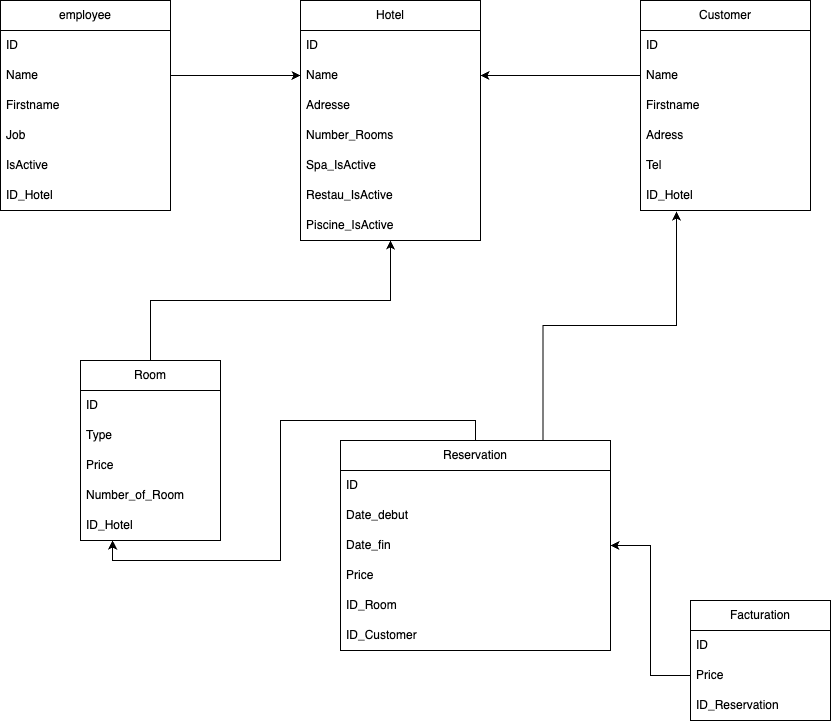

The diagram above was exported from draw.io. Its source (the exported page's mxGraphModel, read from the mxfile embedded in the PNG):
<mxGraphModel dx="1242" dy="699" grid="1" gridSize="10" guides="1" tooltips="1" connect="1" arrows="1" fold="1" page="1" pageScale="1" pageWidth="827" pageHeight="1169" math="0" shadow="0">
  <root>
    <mxCell id="0" />
    <mxCell id="1" parent="0" />
    <mxCell id="bMVKEjnRH9vDB0ORYLEi-1" value="Hotel" style="swimlane;fontStyle=0;childLayout=stackLayout;horizontal=1;startSize=30;horizontalStack=0;resizeParent=1;resizeParentMax=0;resizeLast=0;collapsible=1;marginBottom=0;whiteSpace=wrap;html=1;" vertex="1" parent="1">
      <mxGeometry x="310" y="40" width="180" height="240" as="geometry" />
    </mxCell>
    <mxCell id="bMVKEjnRH9vDB0ORYLEi-2" value="ID" style="text;strokeColor=none;fillColor=none;align=left;verticalAlign=middle;spacingLeft=4;spacingRight=4;overflow=hidden;points=[[0,0.5],[1,0.5]];portConstraint=eastwest;rotatable=0;whiteSpace=wrap;html=1;" vertex="1" parent="bMVKEjnRH9vDB0ORYLEi-1">
      <mxGeometry y="30" width="180" height="30" as="geometry" />
    </mxCell>
    <mxCell id="bMVKEjnRH9vDB0ORYLEi-3" value="Name" style="text;strokeColor=none;fillColor=none;align=left;verticalAlign=middle;spacingLeft=4;spacingRight=4;overflow=hidden;points=[[0,0.5],[1,0.5]];portConstraint=eastwest;rotatable=0;whiteSpace=wrap;html=1;" vertex="1" parent="bMVKEjnRH9vDB0ORYLEi-1">
      <mxGeometry y="60" width="180" height="30" as="geometry" />
    </mxCell>
    <mxCell id="bMVKEjnRH9vDB0ORYLEi-4" value="Adresse" style="text;strokeColor=none;fillColor=none;align=left;verticalAlign=middle;spacingLeft=4;spacingRight=4;overflow=hidden;points=[[0,0.5],[1,0.5]];portConstraint=eastwest;rotatable=0;whiteSpace=wrap;html=1;" vertex="1" parent="bMVKEjnRH9vDB0ORYLEi-1">
      <mxGeometry y="90" width="180" height="30" as="geometry" />
    </mxCell>
    <mxCell id="bMVKEjnRH9vDB0ORYLEi-6" value="Number_Rooms" style="text;strokeColor=none;fillColor=none;align=left;verticalAlign=middle;spacingLeft=4;spacingRight=4;overflow=hidden;points=[[0,0.5],[1,0.5]];portConstraint=eastwest;rotatable=0;whiteSpace=wrap;html=1;" vertex="1" parent="bMVKEjnRH9vDB0ORYLEi-1">
      <mxGeometry y="120" width="180" height="30" as="geometry" />
    </mxCell>
    <mxCell id="bMVKEjnRH9vDB0ORYLEi-46" value="Spa_IsActive" style="text;strokeColor=none;fillColor=none;align=left;verticalAlign=middle;spacingLeft=4;spacingRight=4;overflow=hidden;points=[[0,0.5],[1,0.5]];portConstraint=eastwest;rotatable=0;whiteSpace=wrap;html=1;" vertex="1" parent="bMVKEjnRH9vDB0ORYLEi-1">
      <mxGeometry y="150" width="180" height="30" as="geometry" />
    </mxCell>
    <mxCell id="bMVKEjnRH9vDB0ORYLEi-47" value="Restau_IsActive" style="text;strokeColor=none;fillColor=none;align=left;verticalAlign=middle;spacingLeft=4;spacingRight=4;overflow=hidden;points=[[0,0.5],[1,0.5]];portConstraint=eastwest;rotatable=0;whiteSpace=wrap;html=1;" vertex="1" parent="bMVKEjnRH9vDB0ORYLEi-1">
      <mxGeometry y="180" width="180" height="30" as="geometry" />
    </mxCell>
    <mxCell id="bMVKEjnRH9vDB0ORYLEi-48" value="Piscine_IsActive" style="text;strokeColor=none;fillColor=none;align=left;verticalAlign=middle;spacingLeft=4;spacingRight=4;overflow=hidden;points=[[0,0.5],[1,0.5]];portConstraint=eastwest;rotatable=0;whiteSpace=wrap;html=1;" vertex="1" parent="bMVKEjnRH9vDB0ORYLEi-1">
      <mxGeometry y="210" width="180" height="30" as="geometry" />
    </mxCell>
    <mxCell id="bMVKEjnRH9vDB0ORYLEi-7" value="Customer" style="swimlane;fontStyle=0;childLayout=stackLayout;horizontal=1;startSize=30;horizontalStack=0;resizeParent=1;resizeParentMax=0;resizeLast=0;collapsible=1;marginBottom=0;whiteSpace=wrap;html=1;" vertex="1" parent="1">
      <mxGeometry x="650" y="40" width="170" height="210" as="geometry" />
    </mxCell>
    <mxCell id="bMVKEjnRH9vDB0ORYLEi-8" value="ID" style="text;strokeColor=none;fillColor=none;align=left;verticalAlign=middle;spacingLeft=4;spacingRight=4;overflow=hidden;points=[[0,0.5],[1,0.5]];portConstraint=eastwest;rotatable=0;whiteSpace=wrap;html=1;" vertex="1" parent="bMVKEjnRH9vDB0ORYLEi-7">
      <mxGeometry y="30" width="170" height="30" as="geometry" />
    </mxCell>
    <mxCell id="bMVKEjnRH9vDB0ORYLEi-9" value="Name" style="text;strokeColor=none;fillColor=none;align=left;verticalAlign=middle;spacingLeft=4;spacingRight=4;overflow=hidden;points=[[0,0.5],[1,0.5]];portConstraint=eastwest;rotatable=0;whiteSpace=wrap;html=1;" vertex="1" parent="bMVKEjnRH9vDB0ORYLEi-7">
      <mxGeometry y="60" width="170" height="30" as="geometry" />
    </mxCell>
    <mxCell id="bMVKEjnRH9vDB0ORYLEi-10" value="Firstname" style="text;strokeColor=none;fillColor=none;align=left;verticalAlign=middle;spacingLeft=4;spacingRight=4;overflow=hidden;points=[[0,0.5],[1,0.5]];portConstraint=eastwest;rotatable=0;whiteSpace=wrap;html=1;" vertex="1" parent="bMVKEjnRH9vDB0ORYLEi-7">
      <mxGeometry y="90" width="170" height="30" as="geometry" />
    </mxCell>
    <mxCell id="bMVKEjnRH9vDB0ORYLEi-11" value="Adress" style="text;strokeColor=none;fillColor=none;align=left;verticalAlign=middle;spacingLeft=4;spacingRight=4;overflow=hidden;points=[[0,0.5],[1,0.5]];portConstraint=eastwest;rotatable=0;whiteSpace=wrap;html=1;" vertex="1" parent="bMVKEjnRH9vDB0ORYLEi-7">
      <mxGeometry y="120" width="170" height="30" as="geometry" />
    </mxCell>
    <mxCell id="bMVKEjnRH9vDB0ORYLEi-12" value="Tel" style="text;strokeColor=none;fillColor=none;align=left;verticalAlign=middle;spacingLeft=4;spacingRight=4;overflow=hidden;points=[[0,0.5],[1,0.5]];portConstraint=eastwest;rotatable=0;whiteSpace=wrap;html=1;" vertex="1" parent="bMVKEjnRH9vDB0ORYLEi-7">
      <mxGeometry y="150" width="170" height="30" as="geometry" />
    </mxCell>
    <mxCell id="bMVKEjnRH9vDB0ORYLEi-45" value="ID_Hotel" style="text;strokeColor=none;fillColor=none;align=left;verticalAlign=middle;spacingLeft=4;spacingRight=4;overflow=hidden;points=[[0,0.5],[1,0.5]];portConstraint=eastwest;rotatable=0;whiteSpace=wrap;html=1;" vertex="1" parent="bMVKEjnRH9vDB0ORYLEi-7">
      <mxGeometry y="180" width="170" height="30" as="geometry" />
    </mxCell>
    <mxCell id="bMVKEjnRH9vDB0ORYLEi-36" style="edgeStyle=orthogonalEdgeStyle;rounded=0;orthogonalLoop=1;jettySize=auto;html=1;exitX=0.5;exitY=0;exitDx=0;exitDy=0;entryX=0.5;entryY=1;entryDx=0;entryDy=0;" edge="1" parent="1" source="bMVKEjnRH9vDB0ORYLEi-14" target="bMVKEjnRH9vDB0ORYLEi-1">
      <mxGeometry relative="1" as="geometry" />
    </mxCell>
    <mxCell id="bMVKEjnRH9vDB0ORYLEi-14" value="Room" style="swimlane;fontStyle=0;childLayout=stackLayout;horizontal=1;startSize=30;horizontalStack=0;resizeParent=1;resizeParentMax=0;resizeLast=0;collapsible=1;marginBottom=0;whiteSpace=wrap;html=1;" vertex="1" parent="1">
      <mxGeometry x="90" y="400" width="140" height="180" as="geometry" />
    </mxCell>
    <mxCell id="bMVKEjnRH9vDB0ORYLEi-15" value="ID" style="text;strokeColor=none;fillColor=none;align=left;verticalAlign=middle;spacingLeft=4;spacingRight=4;overflow=hidden;points=[[0,0.5],[1,0.5]];portConstraint=eastwest;rotatable=0;whiteSpace=wrap;html=1;" vertex="1" parent="bMVKEjnRH9vDB0ORYLEi-14">
      <mxGeometry y="30" width="140" height="30" as="geometry" />
    </mxCell>
    <mxCell id="bMVKEjnRH9vDB0ORYLEi-16" value="Type" style="text;strokeColor=none;fillColor=none;align=left;verticalAlign=middle;spacingLeft=4;spacingRight=4;overflow=hidden;points=[[0,0.5],[1,0.5]];portConstraint=eastwest;rotatable=0;whiteSpace=wrap;html=1;" vertex="1" parent="bMVKEjnRH9vDB0ORYLEi-14">
      <mxGeometry y="60" width="140" height="30" as="geometry" />
    </mxCell>
    <mxCell id="bMVKEjnRH9vDB0ORYLEi-17" value="Price" style="text;strokeColor=none;fillColor=none;align=left;verticalAlign=middle;spacingLeft=4;spacingRight=4;overflow=hidden;points=[[0,0.5],[1,0.5]];portConstraint=eastwest;rotatable=0;whiteSpace=wrap;html=1;" vertex="1" parent="bMVKEjnRH9vDB0ORYLEi-14">
      <mxGeometry y="90" width="140" height="30" as="geometry" />
    </mxCell>
    <mxCell id="bMVKEjnRH9vDB0ORYLEi-29" value="Number_of_Room" style="text;strokeColor=none;fillColor=none;align=left;verticalAlign=middle;spacingLeft=4;spacingRight=4;overflow=hidden;points=[[0,0.5],[1,0.5]];portConstraint=eastwest;rotatable=0;whiteSpace=wrap;html=1;" vertex="1" parent="bMVKEjnRH9vDB0ORYLEi-14">
      <mxGeometry y="120" width="140" height="30" as="geometry" />
    </mxCell>
    <mxCell id="bMVKEjnRH9vDB0ORYLEi-30" value="ID_Hotel" style="text;strokeColor=none;fillColor=none;align=left;verticalAlign=middle;spacingLeft=4;spacingRight=4;overflow=hidden;points=[[0,0.5],[1,0.5]];portConstraint=eastwest;rotatable=0;whiteSpace=wrap;html=1;" vertex="1" parent="bMVKEjnRH9vDB0ORYLEi-14">
      <mxGeometry y="150" width="140" height="30" as="geometry" />
    </mxCell>
    <mxCell id="bMVKEjnRH9vDB0ORYLEi-18" value="Reservation" style="swimlane;fontStyle=0;childLayout=stackLayout;horizontal=1;startSize=30;horizontalStack=0;resizeParent=1;resizeParentMax=0;resizeLast=0;collapsible=1;marginBottom=0;whiteSpace=wrap;html=1;" vertex="1" parent="1">
      <mxGeometry x="350" y="480" width="270" height="210" as="geometry" />
    </mxCell>
    <mxCell id="bMVKEjnRH9vDB0ORYLEi-19" value="ID" style="text;strokeColor=none;fillColor=none;align=left;verticalAlign=middle;spacingLeft=4;spacingRight=4;overflow=hidden;points=[[0,0.5],[1,0.5]];portConstraint=eastwest;rotatable=0;whiteSpace=wrap;html=1;" vertex="1" parent="bMVKEjnRH9vDB0ORYLEi-18">
      <mxGeometry y="30" width="270" height="30" as="geometry" />
    </mxCell>
    <mxCell id="bMVKEjnRH9vDB0ORYLEi-20" value="Date_debut" style="text;strokeColor=none;fillColor=none;align=left;verticalAlign=middle;spacingLeft=4;spacingRight=4;overflow=hidden;points=[[0,0.5],[1,0.5]];portConstraint=eastwest;rotatable=0;whiteSpace=wrap;html=1;" vertex="1" parent="bMVKEjnRH9vDB0ORYLEi-18">
      <mxGeometry y="60" width="270" height="30" as="geometry" />
    </mxCell>
    <mxCell id="bMVKEjnRH9vDB0ORYLEi-21" value="Date_fin" style="text;strokeColor=none;fillColor=none;align=left;verticalAlign=middle;spacingLeft=4;spacingRight=4;overflow=hidden;points=[[0,0.5],[1,0.5]];portConstraint=eastwest;rotatable=0;whiteSpace=wrap;html=1;" vertex="1" parent="bMVKEjnRH9vDB0ORYLEi-18">
      <mxGeometry y="90" width="270" height="30" as="geometry" />
    </mxCell>
    <mxCell id="bMVKEjnRH9vDB0ORYLEi-35" value="Price" style="text;strokeColor=none;fillColor=none;align=left;verticalAlign=middle;spacingLeft=4;spacingRight=4;overflow=hidden;points=[[0,0.5],[1,0.5]];portConstraint=eastwest;rotatable=0;whiteSpace=wrap;html=1;" vertex="1" parent="bMVKEjnRH9vDB0ORYLEi-18">
      <mxGeometry y="120" width="270" height="30" as="geometry" />
    </mxCell>
    <mxCell id="bMVKEjnRH9vDB0ORYLEi-39" value="ID_Room" style="text;strokeColor=none;fillColor=none;align=left;verticalAlign=middle;spacingLeft=4;spacingRight=4;overflow=hidden;points=[[0,0.5],[1,0.5]];portConstraint=eastwest;rotatable=0;whiteSpace=wrap;html=1;" vertex="1" parent="bMVKEjnRH9vDB0ORYLEi-18">
      <mxGeometry y="150" width="270" height="30" as="geometry" />
    </mxCell>
    <mxCell id="bMVKEjnRH9vDB0ORYLEi-51" value="ID_Customer" style="text;strokeColor=none;fillColor=none;align=left;verticalAlign=middle;spacingLeft=4;spacingRight=4;overflow=hidden;points=[[0,0.5],[1,0.5]];portConstraint=eastwest;rotatable=0;whiteSpace=wrap;html=1;" vertex="1" parent="bMVKEjnRH9vDB0ORYLEi-18">
      <mxGeometry y="180" width="270" height="30" as="geometry" />
    </mxCell>
    <mxCell id="bMVKEjnRH9vDB0ORYLEi-22" value="employee" style="swimlane;fontStyle=0;childLayout=stackLayout;horizontal=1;startSize=30;horizontalStack=0;resizeParent=1;resizeParentMax=0;resizeLast=0;collapsible=1;marginBottom=0;whiteSpace=wrap;html=1;" vertex="1" parent="1">
      <mxGeometry x="10" y="40" width="170" height="210" as="geometry" />
    </mxCell>
    <mxCell id="bMVKEjnRH9vDB0ORYLEi-23" value="ID" style="text;strokeColor=none;fillColor=none;align=left;verticalAlign=middle;spacingLeft=4;spacingRight=4;overflow=hidden;points=[[0,0.5],[1,0.5]];portConstraint=eastwest;rotatable=0;whiteSpace=wrap;html=1;" vertex="1" parent="bMVKEjnRH9vDB0ORYLEi-22">
      <mxGeometry y="30" width="170" height="30" as="geometry" />
    </mxCell>
    <mxCell id="bMVKEjnRH9vDB0ORYLEi-24" value="Name" style="text;strokeColor=none;fillColor=none;align=left;verticalAlign=middle;spacingLeft=4;spacingRight=4;overflow=hidden;points=[[0,0.5],[1,0.5]];portConstraint=eastwest;rotatable=0;whiteSpace=wrap;html=1;" vertex="1" parent="bMVKEjnRH9vDB0ORYLEi-22">
      <mxGeometry y="60" width="170" height="30" as="geometry" />
    </mxCell>
    <mxCell id="bMVKEjnRH9vDB0ORYLEi-25" value="Firstname" style="text;strokeColor=none;fillColor=none;align=left;verticalAlign=middle;spacingLeft=4;spacingRight=4;overflow=hidden;points=[[0,0.5],[1,0.5]];portConstraint=eastwest;rotatable=0;whiteSpace=wrap;html=1;" vertex="1" parent="bMVKEjnRH9vDB0ORYLEi-22">
      <mxGeometry y="90" width="170" height="30" as="geometry" />
    </mxCell>
    <mxCell id="bMVKEjnRH9vDB0ORYLEi-26" value="Job" style="text;strokeColor=none;fillColor=none;align=left;verticalAlign=middle;spacingLeft=4;spacingRight=4;overflow=hidden;points=[[0,0.5],[1,0.5]];portConstraint=eastwest;rotatable=0;whiteSpace=wrap;html=1;" vertex="1" parent="bMVKEjnRH9vDB0ORYLEi-22">
      <mxGeometry y="120" width="170" height="30" as="geometry" />
    </mxCell>
    <mxCell id="bMVKEjnRH9vDB0ORYLEi-27" value="IsActive" style="text;strokeColor=none;fillColor=none;align=left;verticalAlign=middle;spacingLeft=4;spacingRight=4;overflow=hidden;points=[[0,0.5],[1,0.5]];portConstraint=eastwest;rotatable=0;whiteSpace=wrap;html=1;" vertex="1" parent="bMVKEjnRH9vDB0ORYLEi-22">
      <mxGeometry y="150" width="170" height="30" as="geometry" />
    </mxCell>
    <mxCell id="bMVKEjnRH9vDB0ORYLEi-43" value="ID_Hotel" style="text;strokeColor=none;fillColor=none;align=left;verticalAlign=middle;spacingLeft=4;spacingRight=4;overflow=hidden;points=[[0,0.5],[1,0.5]];portConstraint=eastwest;rotatable=0;whiteSpace=wrap;html=1;" vertex="1" parent="bMVKEjnRH9vDB0ORYLEi-22">
      <mxGeometry y="180" width="170" height="30" as="geometry" />
    </mxCell>
    <mxCell id="bMVKEjnRH9vDB0ORYLEi-31" value="Facturation" style="swimlane;fontStyle=0;childLayout=stackLayout;horizontal=1;startSize=30;horizontalStack=0;resizeParent=1;resizeParentMax=0;resizeLast=0;collapsible=1;marginBottom=0;whiteSpace=wrap;html=1;" vertex="1" parent="1">
      <mxGeometry x="700" y="640" width="140" height="120" as="geometry" />
    </mxCell>
    <mxCell id="bMVKEjnRH9vDB0ORYLEi-32" value="ID" style="text;strokeColor=none;fillColor=none;align=left;verticalAlign=middle;spacingLeft=4;spacingRight=4;overflow=hidden;points=[[0,0.5],[1,0.5]];portConstraint=eastwest;rotatable=0;whiteSpace=wrap;html=1;" vertex="1" parent="bMVKEjnRH9vDB0ORYLEi-31">
      <mxGeometry y="30" width="140" height="30" as="geometry" />
    </mxCell>
    <mxCell id="bMVKEjnRH9vDB0ORYLEi-33" value="Price" style="text;strokeColor=none;fillColor=none;align=left;verticalAlign=middle;spacingLeft=4;spacingRight=4;overflow=hidden;points=[[0,0.5],[1,0.5]];portConstraint=eastwest;rotatable=0;whiteSpace=wrap;html=1;" vertex="1" parent="bMVKEjnRH9vDB0ORYLEi-31">
      <mxGeometry y="60" width="140" height="30" as="geometry" />
    </mxCell>
    <mxCell id="bMVKEjnRH9vDB0ORYLEi-34" value="ID_Reservation" style="text;strokeColor=none;fillColor=none;align=left;verticalAlign=middle;spacingLeft=4;spacingRight=4;overflow=hidden;points=[[0,0.5],[1,0.5]];portConstraint=eastwest;rotatable=0;whiteSpace=wrap;html=1;" vertex="1" parent="bMVKEjnRH9vDB0ORYLEi-31">
      <mxGeometry y="90" width="140" height="30" as="geometry" />
    </mxCell>
    <mxCell id="bMVKEjnRH9vDB0ORYLEi-40" style="edgeStyle=orthogonalEdgeStyle;rounded=0;orthogonalLoop=1;jettySize=auto;html=1;exitX=0;exitY=0.5;exitDx=0;exitDy=0;entryX=1;entryY=0.5;entryDx=0;entryDy=0;" edge="1" parent="1" source="bMVKEjnRH9vDB0ORYLEi-33" target="bMVKEjnRH9vDB0ORYLEi-21">
      <mxGeometry relative="1" as="geometry" />
    </mxCell>
    <mxCell id="bMVKEjnRH9vDB0ORYLEi-41" style="edgeStyle=orthogonalEdgeStyle;rounded=0;orthogonalLoop=1;jettySize=auto;html=1;exitX=0.5;exitY=0;exitDx=0;exitDy=0;entryX=0.229;entryY=1;entryDx=0;entryDy=0;entryPerimeter=0;" edge="1" parent="1" source="bMVKEjnRH9vDB0ORYLEi-18" target="bMVKEjnRH9vDB0ORYLEi-30">
      <mxGeometry relative="1" as="geometry" />
    </mxCell>
    <mxCell id="bMVKEjnRH9vDB0ORYLEi-42" style="edgeStyle=orthogonalEdgeStyle;rounded=0;orthogonalLoop=1;jettySize=auto;html=1;exitX=1;exitY=0.5;exitDx=0;exitDy=0;" edge="1" parent="1" source="bMVKEjnRH9vDB0ORYLEi-24" target="bMVKEjnRH9vDB0ORYLEi-3">
      <mxGeometry relative="1" as="geometry" />
    </mxCell>
    <mxCell id="bMVKEjnRH9vDB0ORYLEi-44" style="edgeStyle=orthogonalEdgeStyle;rounded=0;orthogonalLoop=1;jettySize=auto;html=1;exitX=0;exitY=0.5;exitDx=0;exitDy=0;entryX=1;entryY=0.5;entryDx=0;entryDy=0;" edge="1" parent="1" source="bMVKEjnRH9vDB0ORYLEi-9" target="bMVKEjnRH9vDB0ORYLEi-3">
      <mxGeometry relative="1" as="geometry" />
    </mxCell>
    <mxCell id="bMVKEjnRH9vDB0ORYLEi-50" style="edgeStyle=orthogonalEdgeStyle;rounded=0;orthogonalLoop=1;jettySize=auto;html=1;exitX=0.75;exitY=0;exitDx=0;exitDy=0;entryX=0.212;entryY=1.033;entryDx=0;entryDy=0;entryPerimeter=0;" edge="1" parent="1" source="bMVKEjnRH9vDB0ORYLEi-18" target="bMVKEjnRH9vDB0ORYLEi-45">
      <mxGeometry relative="1" as="geometry" />
    </mxCell>
  </root>
</mxGraphModel>